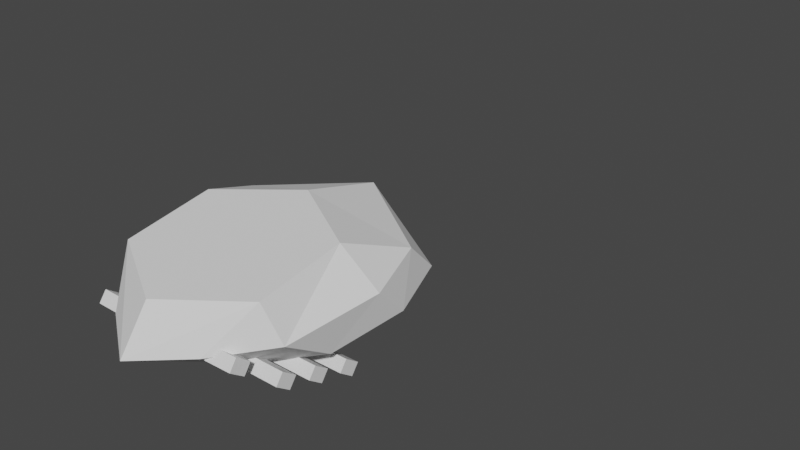 # Source: Landmite.blend  (saved by Blender 3.6.13; exported with 4.5.12 LTS)
import bpy
from mathutils import Matrix  # noqa: F401  (used for matrix-valued properties, if any)

bpy.ops.wm.read_factory_settings(use_empty=True)
scene = bpy.context.scene
scene.name = 'Scene'

# ---- collections
col_collection = bpy.data.collections.new('Collection'); scene.collection.children.link(col_collection)

# ---- world
world_world = bpy.data.worlds.new('World'); scene.world = world_world
world_world.use_nodes = True; world_world.node_tree.nodes.clear()
_N = world_world.node_tree.nodes; _L = world_world.node_tree.links
n0 = _N.new('ShaderNodeOutputWorld'); n0.name = 'World Output'; n0.location = (300, 300)
n1 = _N.new('ShaderNodeBackground'); n1.name = 'Background'; n1.location = (10, 300)
n1.inputs[0].default_value = (0.05088, 0.05088, 0.05088, 1.0)
_L.new(n1.outputs[0], n0.inputs[0])
n0.is_active_output = True
world_world.color = (0.05088, 0.05088, 0.05088)
world_world.use_sun_shadow = False
world_world.sun_shadow_jitter_overblur = 0.0

# ---- meshes
me_circle = bpy.data.meshes.new('Circle')
me_circle.from_pydata([(-0.8699, -0.3189, -0.9693), (-1.066, 0.08108, -0.9581), (-0.8717, -0.3186, -1.109), (-1.066, 0.4811, -0.8406), (-1.066, 0.08138, -1.098), (-0.8708, -0.5118, -0.9701), (-0.8727, -0.5115, -1.11), (-1.066, 0.8811, -0.7146), (-1.067, -0.1118, -0.9589), (-0.5622, -0.3201, -1.113), (-1.066, 0.4814, -0.9805), (-1.067, -0.1115, -1.099), (-0.5631, -0.513, -1.114), (0.8699, -0.3189, -0.9693), (-1.067, 0.2882, -0.8414), (-1.066, 0.8814, -0.8546), (-1.067, 0.2885, -0.9813), (1.066, 0.08108, -0.9581), (-1.067, 0.6882, -0.7154), (0.8727, -0.5115, -1.11), (-1.067, 0.6885, -0.8553), (1.066, 0.4811, -0.8406), (0.8717, -0.3186, -1.109), (1.067, -0.1115, -1.099), (0.8708, -0.5118, -0.9701), (1.066, 0.8811, -0.7146), (0.5631, -0.513, -1.114), (1.066, 0.08138, -1.098), (0.5622, -0.3201, -1.113), (1.067, 0.2885, -0.9813), (1.067, -0.1118, -0.9589), (0.0, 0.5583, 0.5864), (0.0, -0.8559, -0.8278), (1.066, 0.4814, -0.9805), (1.067, 0.2882, -0.8414), (1.067, 0.6885, -0.8553), (0.866, -0.5024, -0.4743), (1.066, 0.8814, -0.8546), (1.067, 0.6882, -0.7154), (0.866, 0.2047, 0.2328), (0.0, 1.478, 0.9399), (1.066, 0.9826, 0.4449), (1.066, -0.2132, -0.7508), (1.266, 0.4907, -0.04687), (0.0, -0.8559, -1.394), (0.566, -0.5731, -1.111), (0.0, 1.916, 0.7522), (1.017, 1.506, 0.3685), (1.07, 0.4299, -0.7077), (1.25, 0.9805, -0.1202), (0.0, -0.1485, -1.286), (0.5772, 0.106, -1.032), (0.0, 2.234, 0.4966), (0.6833, 1.913, 0.1759), (0.7185, 1.139, -0.599), (0.8481, 1.512, -0.1889), (0.0, 0.7221, -1.015), (0.4945, 0.9054, -0.8322), (0.0, 2.267, 0.1517), (0.2979, 2.075, -0.04073), (0.319, 1.61, -0.5056), (0.3967, 1.884, -0.2319), (0.0, 1.36, -0.7555), (0.1846, 1.47, -0.6456), (-0.866, -0.5024, -0.4743), (-0.866, 0.2047, 0.2328), (-1.066, 0.9826, 0.4449), (-1.066, -0.2132, -0.7508), (-1.266, 0.4907, -0.04687), (-0.566, -0.5731, -1.111), (-1.017, 1.506, 0.3685), (-1.07, 0.4299, -0.7077), (-1.25, 0.9805, -0.1202), (-0.5772, 0.106, -1.032), (-0.6833, 1.913, 0.1759), (-0.7185, 1.139, -0.599), (-0.8481, 1.512, -0.1889), (-0.4945, 0.9054, -0.8322), (-0.2979, 2.075, -0.04073), (-0.319, 1.61, -0.5056), (-0.3967, 1.884, -0.2319), (-0.1846, 1.47, -0.6456), (0.5045, 0.8084, -0.8564), (0.5253, 0.88, -0.8255), (0.4972, 0.88, -0.8385), (0.5819, 0.6874, -0.8567), (0.7582, 0.6876, -0.7752), (0.7143, 0.8802, -0.7156), (0.8599, 0.6877, -0.716), (0.431, 0.8799, -0.8563), (0.8677, 0.2878, -0.8413), (0.8537, 0.2877, -0.8499), (0.8669, 0.2964, -0.8412), (0.5699, 0.2874, -0.981), (0.5562, 0.3091, -0.9809), (0.5385, 0.4801, -0.9383), (0.7502, 0.4804, -0.8404), (0.4064, 0.4799, -0.9802), (0.5736, -0.1132, -1.057), (0.5767, 0.07964, -1.035), (0.7348, -0.06804, -0.9577), (0.709, 0.07991, -0.957), (0.7198, -0.1129, -0.9713), (0.7423, -0.1128, -0.9579), (0.7273, -0.1129, -0.9667), (0.7373, -0.0844, -0.9577), (0.4722, -0.1134, -1.097), (0.4307, 0.04145, -1.096), (0.517, 0.0795, -1.058), (0.3979, 0.07919, -1.096), (0.6499, -0.5127, -1.05), (0.6776, -0.5127, -0.9727), (0.7598, -0.4336, -0.9712), (0.7413, -0.3195, -0.971), (0.567, -0.513, -1.104), (0.5702, -0.3201, -1.081), (0.563, -0.513, -1.105), (0.5618, -0.3202, -1.085), (-0.8599, 0.6877, -0.716), (-0.7582, 0.6876, -0.7752), (-0.7143, 0.8802, -0.7156), (-0.5253, 0.88, -0.8255), (-0.5819, 0.6874, -0.8567), (-0.5045, 0.8084, -0.8564), (-0.4972, 0.88, -0.8385), (-0.431, 0.8799, -0.8563), (-0.8677, 0.2878, -0.8413), (-0.8537, 0.2877, -0.8499), (-0.8669, 0.2964, -0.8412), (-0.5562, 0.3091, -0.9809), (-0.5699, 0.2874, -0.981), (-0.5385, 0.4801, -0.9383), (-0.7502, 0.4804, -0.8404), (-0.3825, 0.4798, -0.9802), (-0.7423, -0.1128, -0.9579), (-0.7087, 0.07991, -0.957), (-0.5736, -0.1132, -1.057), (-0.5767, 0.07964, -1.035), (-0.4307, 0.04145, -1.096), (-0.4722, -0.1134, -1.097), (-0.517, 0.0795, -1.058), (-0.393, 0.07918, -1.096), (-0.7598, -0.4336, -0.9712), (-0.6499, -0.5127, -1.05), (-0.6776, -0.5127, -0.9727), (-0.7413, -0.3195, -0.971), (-0.567, -0.513, -1.104), (-0.5702, -0.3201, -1.081), (-0.563, -0.513, -1.105), (-0.5618, -0.3202, -1.085)], [], [(32, 36, 39, 31), (31, 39, 41, 40), (39, 36, 42, 43), (36, 32, 44, 45), (111, 112, 42, 36, 45, 110), (39, 43, 41), (40, 41, 47, 46), (114, 110, 45), (103, 105, 100, 101, 99, 51, 91, 90, 92, 48, 42, 112, 113, 115, 98, 102, 104), (43, 42, 48, 49), (41, 43, 49, 47), (99, 108, 51), (116, 114, 45, 44, 50, 107, 106, 98, 115, 117), (46, 47, 53, 52), (91, 51, 94, 93), (95, 82, 85, 86, 88, 87, 83, 84, 57, 54, 48, 92, 96), (49, 48, 54, 55), (47, 49, 55, 53), (97, 94, 51, 108, 109, 107, 50, 56, 57, 84, 89, 82, 95), (53, 55, 61, 59), (57, 56, 62, 63), (52, 53, 59, 58), (54, 57, 63, 60), (55, 54, 60, 61), (63, 62, 58, 59, 61, 60), (32, 31, 65, 64), (31, 40, 66, 65), (65, 68, 67, 64), (64, 69, 44, 32), (143, 69, 64, 67, 142, 144), (65, 66, 68), (40, 46, 70, 66), (67, 71, 128, 126, 127, 73, 137, 135, 134, 136, 147, 145, 142), (69, 143, 146), (68, 72, 71, 67), (66, 70, 72, 68), (73, 140, 137), (136, 139, 138, 50, 44, 69, 146, 148, 149, 147), (46, 52, 74, 70), (129, 73, 127, 130), (124, 121, 120, 118, 119, 122, 123, 131, 132, 128, 71, 75, 77), (72, 76, 75, 71), (70, 74, 76, 72), (125, 124, 77, 56, 50, 138, 141, 140, 73, 129, 133, 131, 123), (74, 78, 80, 76), (77, 81, 62, 56), (52, 58, 78, 74), (75, 79, 81, 77), (76, 80, 79, 75), (81, 79, 80, 78, 58, 62), (82, 89, 37, 35, 85), (86, 85, 35, 38, 88), (88, 38, 25, 87), (83, 87, 25, 37, 89, 84), (94, 97, 33, 29, 93), (91, 93, 29, 34, 90), (92, 90, 34, 21, 96), (95, 96, 21, 33, 97), (107, 109, 27, 23, 106), (106, 23, 30, 103, 104, 102, 98), (105, 103, 30, 17, 101, 100), (99, 101, 17, 27, 109, 108), (22, 19, 26, 28), (114, 116, 26, 19, 24, 111, 110), (28, 26, 116, 117), (112, 111, 24, 13, 113), (115, 113, 13, 22, 28, 117), (123, 122, 20, 15, 125), (124, 125, 15, 7, 120, 121), (119, 118, 18, 20, 122), (120, 7, 18, 118), (127, 126, 14, 16, 130), (128, 132, 3, 14, 126), (129, 130, 16, 10, 133), (131, 133, 10, 3, 132), (135, 1, 8, 134), (138, 139, 11, 4, 141), (140, 141, 4, 1, 135, 137), (134, 8, 11, 139, 136), (144, 5, 6, 12, 148, 146, 143), (12, 9, 149, 148), (0, 5, 144, 142, 145), (2, 9, 12, 6), (9, 2, 0, 145, 147, 149), (20, 18, 7, 15), (16, 14, 3, 10), (4, 11, 8, 1), (2, 6, 5, 0), (25, 38, 35, 37), (21, 34, 29, 33), (17, 30, 23, 27), (19, 22, 13, 24)])
_uv = me_circle.uv_layers.new(name='UVMap')
_uv.uv.foreach_set('vector', [0.0, 0.0, 0.0, 0.0, 0.0, 0.0, 0.0, 0.0, 0.0, 0.0, 0.0, 0.0, 0.0, 0.0, 0.0, 0.0, 0.0, 0.0, 0.0, 0.0, 0.0, 0.0, 0.0, 0.0, 0.0, 0.0, 0.0, 0.0, 0.0, 0.0, 0.0, 0.0, 0.0, 0.0, 0.0, 0.0, 0.0, 0.0, 0.0, 0.0, 0.0, 0.0, 0.0, 0.0, 0.0, 0.0, 0.0, 0.0, 0.0, 0.0, 0.0, 0.0, 0.0, 0.0, 0.0, 0.0, 0.0, 0.0, 0.0, 0.0, 0.0, 0.0, 0.0, 0.0, 0.0, 0.0, 0.0, 0.0, 0.0, 0.0, 0.0, 0.0, 0.0, 0.0, 0.0, 0.0, 0.0, 0.0, 0.0, 0.0, 0.0, 0.0, 0.0, 0.0, 0.0, 0.0, 0.0, 0.0, 0.0, 0.0, 0.0, 0.0, 0.0, 0.0, 0.0, 0.0, 0.0, 0.0, 0.0, 0.0, 0.0, 0.0, 0.0, 0.0, 0.0, 0.0, 0.0, 0.0, 0.0, 0.0, 0.0, 0.0, 0.0, 0.0, 0.0, 0.0, 0.0, 0.0, 0.0, 0.0, 0.0, 0.0, 0.0, 0.0, 0.0, 0.0, 0.0, 0.0, 0.0, 0.0, 0.0, 0.0, 0.0, 0.0, 0.0, 0.0, 0.0, 0.0, 0.0, 0.0, 0.0, 0.0, 0.0, 0.0, 0.0, 0.0, 0.0, 0.0, 0.0, 0.0, 0.0, 0.0, 0.0, 0.0, 0.0, 0.0, 0.0, 0.0, 0.0, 0.0, 0.0, 0.0, 0.0, 0.0, 0.0, 0.0, 0.0, 0.0, 0.0, 0.0, 0.0, 0.0, 0.0, 0.0, 0.0, 0.0, 0.0, 0.0, 0.0, 0.0, 0.0, 0.0, 0.0, 0.0, 0.0, 0.0, 0.0, 0.0, 0.0, 0.0, 0.0, 0.0, 0.0, 0.0, 0.0, 0.0, 0.0, 0.0, 0.0, 0.0, 0.0, 0.0, 0.0, 0.0, 0.0, 0.0, 0.0, 0.0, 0.0, 0.0, 0.0, 0.0, 0.0, 0.0, 0.0, 0.0, 0.0, 0.0, 0.0, 0.0, 0.0, 0.0, 0.0, 0.0, 0.0, 0.0, 0.0, 0.0, 0.0, 0.0, 0.0, 0.0, 0.0, 0.0, 0.0, 0.0, 0.0, 0.0, 0.0, 0.0, 0.0, 0.0, 0.0, 0.0, 0.0, 0.0, 0.0, 0.0, 0.0, 0.0, 0.0, 0.0, 0.0, 0.0, 0.0, 0.0, 0.0, 0.0, 0.0, 0.0, 0.0, 0.0, 0.0, 0.0, 0.0, 0.0, 0.0, 0.0, 0.0, 0.0, 0.0, 0.0, 0.0, 0.0, 0.0, 0.0, 0.0, 0.0, 0.0, 0.0, 0.0, 0.0, 0.0, 0.0, 0.0, 0.0, 0.0, 0.0, 0.0, 0.0, 0.0, 0.0, 0.0, 0.0, 0.0, 0.0, 0.0, 0.0, 0.0, 0.0, 0.0, 0.0, 0.0, 0.0, 0.0, 0.0, 0.0, 0.0, 0.0, 0.0, 0.0, 0.0, 0.0, 0.0, 0.0, 0.0, 0.0, 0.0, 0.0, 0.0, 0.0, 0.0, 0.0, 0.0, 0.0, 0.0, 0.0, 0.0, 0.0, 0.0, 0.0, 0.0, 0.0, 0.0, 0.0, 0.0, 0.0, 0.0, 0.0, 0.0, 0.0, 0.0, 0.0, 0.0, 0.0, 0.0, 0.0, 0.0, 0.0, 0.0, 0.0, 0.0, 0.0, 0.0, 0.0, 0.0, 0.0, 0.0, 0.0, 0.0, 0.0, 0.0, 0.0, 0.0, 0.0, 0.0, 0.0, 0.0, 0.0, 0.0, 0.0, 0.0, 0.0, 0.0, 0.0, 0.0, 0.0, 0.0, 0.0, 0.0, 0.0, 0.0, 0.0, 0.0, 0.0, 0.0, 0.0, 0.0, 0.0, 0.0, 0.0, 0.0, 0.0, 0.0, 0.0, 0.0, 0.0, 0.0, 0.0, 0.0, 0.0, 0.0, 0.0, 0.0, 0.0, 0.0, 0.0, 0.0, 0.0, 0.0, 0.0, 0.0, 0.0, 0.0, 0.0, 0.0, 0.0, 0.0, 0.0, 0.0, 0.0, 0.0, 0.0, 0.0, 0.0, 0.0, 0.0, 0.0, 0.0, 0.0, 0.0, 0.0, 0.0, 0.0, 0.0, 0.0, 0.0, 0.0, 0.0, 0.0, 0.0, 0.0, 0.0, 0.0, 0.0, 0.0, 0.0, 0.0, 0.0, 0.0, 0.0, 0.0, 0.0, 0.0, 0.0, 0.0, 0.0, 0.0, 0.0, 0.0, 0.0, 0.0, 0.0, 0.0, 0.0, 0.0, 0.0, 0.0, 0.0, 0.0, 0.0, 0.0, 0.0, 0.0, 0.0, 0.0, 0.0, 0.0, 0.0, 0.0, 0.0, 0.0, 0.0, 0.0, 0.0, 0.0, 0.0, 0.0, 0.0, 0.0, 0.0, 0.0, 0.0, 0.0, 0.0, 0.0, 0.0, 0.0, 0.0, 0.0, 0.0, 0.0, 0.0, 0.0, 0.0, 0.0, 0.0, 0.0, 0.0, 0.0, 0.0, 0.0, 0.0, 0.0, 0.0, 0.0, 0.0, 0.0, 0.0, 0.0, 0.0, 0.0, 0.0, 0.0, 0.0, 0.0, 0.0, 0.0, 0.0, 0.0, 0.0, 0.0, 0.0, 0.0, 0.0, 0.0, 0.0, 0.0, 0.0, 0.0, 0.0, 0.0, 0.0, 0.0, 0.7822, 0.5, 0.875, 0.5, 0.875, 0.5, 0.625, 0.5, 0.625, 0.5, 0.4802, 0.5, 0.625, 0.5, 0.625, 0.5, 0.375, 0.5, 0.375, 0.5, 0.375, 0.5, 0.375, 0.5, 0.125, 0.5, 0.125, 0.5, 0.5705, 0.25, 0.375, 0.25, 0.375, 0.25, 0.625, 0.25, 0.625, 0.25, 0.5936, 0.25, 0.6532, 0.5, 0.875, 0.5, 0.875, 0.5, 0.625, 0.5, 0.625, 0.5, 0.3904, 0.5, 0.625, 0.5, 0.625, 0.5, 0.375, 0.5, 0.375, 0.5, 0.3638, 0.5, 0.375, 0.5, 0.375, 0.5, 0.125, 0.5, 0.125, 0.5, 0.55, 0.25, 0.375, 0.25, 0.375, 0.25, 0.625, 0.25, 0.625, 0.25, 0.8259, 0.5, 0.875, 0.5, 0.875, 0.5, 0.625, 0.5, 0.625, 0.5, 0.625, 0.5, 0.625, 0.5, 0.375, 0.5, 0.375, 0.5, 0.3908, 0.5, 0.399, 0.5, 0.5533, 0.5, 0.3381, 0.5, 0.375, 0.5, 0.375, 0.5, 0.125, 0.5, 0.125, 0.5, 0.3169, 0.5, 0.5145, 0.25, 0.375, 0.25, 0.375, 0.25, 0.625, 0.25, 0.625, 0.25, 0.5568, 0.25, 0.875, 0.5, 0.625, 0.5, 0.625, 0.5, 0.875, 0.5, 0.6065, 0.5, 0.6096, 0.5, 0.625, 0.5, 0.625, 0.5, 0.375, 0.5, 0.375, 0.5, 0.5131, 0.5, 0.625, 0.25, 0.625, 0.5, 0.6096, 0.5, 0.5743, 0.25, 0.273, 0.5, 0.375, 0.5, 0.375, 0.5, 0.125, 0.5, 0.125, 0.5, 0.5678, 0.25, 0.375, 0.25, 0.375, 0.25, 0.625, 0.25, 0.625, 0.25, 0.5743, 0.25, 0.7822, 0.5, 0.625, 0.5, 0.625, 0.5, 0.875, 0.5, 0.875, 0.5, 0.5936, 0.25, 0.625, 0.25, 0.625, 0.25, 0.375, 0.25, 0.375, 0.25, 0.5705, 0.25, 0.4802, 0.5, 0.375, 0.5, 0.375, 0.5, 0.625, 0.5, 0.625, 0.5, 0.125, 0.5, 0.125, 0.5, 0.375, 0.5, 0.375, 0.5, 0.3904, 0.5, 0.375, 0.5, 0.375, 0.5, 0.625, 0.5, 0.625, 0.5, 0.3638, 0.5, 0.125, 0.5, 0.125, 0.5, 0.375, 0.5, 0.375, 0.5, 0.6532, 0.5, 0.625, 0.5, 0.625, 0.5, 0.875, 0.5, 0.875, 0.5, 0.55, 0.25, 0.625, 0.25, 0.625, 0.25, 0.375, 0.25, 0.375, 0.25, 0.125, 0.5, 0.125, 0.5, 0.375, 0.5, 0.375, 0.5, 0.8259, 0.5, 0.625, 0.5, 0.625, 0.5, 0.875, 0.5, 0.875, 0.5, 0.5568, 0.25, 0.625, 0.25, 0.625, 0.25, 0.375, 0.25, 0.375, 0.25, 0.5145, 0.25, 0.375, 0.5, 0.375, 0.5, 0.625, 0.5, 0.625, 0.5, 0.5533, 0.5, 0.375, 0.5, 0.375, 0.5, 0.625, 0.5, 0.625, 0.5, 0.6092, 0.5, 0.6065, 0.5, 0.5131, 0.5, 0.625, 0.5, 0.625, 0.25, 0.5735, 0.25, 0.6092, 0.5, 0.125, 0.5, 0.375, 0.5, 0.375, 0.5, 0.273, 0.5, 0.125, 0.5, 0.875, 0.5, 0.875, 0.5, 0.625, 0.5, 0.625, 0.5, 0.625, 0.25, 0.625, 0.25, 0.375, 0.25, 0.375, 0.25, 0.5678, 0.25, 0.5735, 0.25, 0.625, 0.5, 0.375, 0.5, 0.375, 0.25, 0.875, 0.5, 0.625, 0.5, 0.375, 0.5, 0.125, 0.5, 0.625, 0.25, 0.875, 0.5, 0.625, 0.5, 0.375, 0.5, 0.125, 0.5, 0.875, 0.5, 0.625, 0.5, 0.375, 0.5, 0.125, 0.5, 0.125, 0.5, 0.375, 0.5, 0.625, 0.5, 0.875, 0.5, 0.125, 0.5, 0.375, 0.5, 0.625, 0.5, 0.875, 0.5, 0.125, 0.5, 0.375, 0.5, 0.625, 0.5, 0.875, 0.5, 0.625, 0.5, 0.875, 0.5, 0.375, 0.25, 0.375, 0.5])
me_circle.update()
me_circle_001 = bpy.data.meshes.new('Circle.001')
me_circle_001.from_pydata([(-2.285, 0.9022, -0.7231), (-2.283, 0.9022, -0.8783), (-1.066, 0.8811, -0.7146), (-1.066, 0.8814, -0.8546), (-2.285, 0.6882, -0.7231), (-2.283, 0.6882, -0.8783), (-1.067, 0.6882, -0.7154), (-1.067, 0.6885, -0.8553)], [], [(0, 2, 3, 1), (6, 4, 5, 7), (2, 0, 4, 6), (7, 5, 1, 3), (0, 1, 5, 4), (2, 6, 7, 3)])
_uv = me_circle_001.uv_layers.new(name='UVMap')
_uv.uv.foreach_set('vector', [0.375, 0.0, 0.375, 0.25, 0.625, 0.25, 0.625, 0.0, 0.375, 0.5, 0.375, 0.75, 0.625, 0.75, 0.625, 0.5, 0.125, 0.5, 0.125, 0.75, 0.375, 0.75, 0.375, 0.5, 0.625, 0.5, 0.625, 0.75, 0.875, 0.75, 0.875, 0.5, 0.125, 0.75, 0.875, 0.75, 0.625, 0.75, 0.375, 0.75, 0.125, 0.5, 0.375, 0.5, 0.625, 0.5, 0.875, 0.5])
me_circle_001.update()
me_circle_002 = bpy.data.meshes.new('Circle.002')
me_circle_002.from_pydata([(-1.784, 0.4953, -0.8302), (-1.784, 0.4953, -0.9854), (-1.066, 0.4811, -0.8406), (-1.066, 0.4814, -0.9805), (-1.784, 0.2814, -0.8302), (-1.784, 0.2814, -0.9854), (-1.067, 0.2882, -0.8414), (-1.067, 0.2885, -0.9813)], [], [(0, 2, 3, 1), (6, 4, 5, 7), (2, 0, 4, 6), (7, 5, 1, 3), (0, 1, 5, 4), (2, 6, 7, 3)])
_uv = me_circle_002.uv_layers.new(name='UVMap')
_uv.uv.foreach_set('vector', [0.375, 0.0, 0.375, 0.25, 0.625, 0.25, 0.625, 0.0, 0.375, 0.5, 0.375, 0.75, 0.625, 0.75, 0.625, 0.5, 0.125, 0.5, 0.125, 0.75, 0.375, 0.75, 0.375, 0.5, 0.625, 0.5, 0.625, 0.75, 0.875, 0.75, 0.875, 0.5, 0.125, 0.75, 0.875, 0.75, 0.625, 0.75, 0.375, 0.75, 0.125, 0.5, 0.375, 0.5, 0.625, 0.5, 0.875, 0.5])
me_circle_002.update()
me_circle_003 = bpy.data.meshes.new('Circle.003')
me_circle_003.from_pydata([(-2.089, -0.3006, -0.9675), (-2.088, -0.3006, -1.123), (-0.8699, -0.3189, -0.9693), (-0.8717, -0.3186, -1.109), (-2.089, -0.5145, -0.9675), (-2.088, -0.5145, -1.123), (-0.8708, -0.5118, -0.9701), (-0.8727, -0.5115, -1.11)], [], [(0, 2, 3, 1), (6, 4, 5, 7), (2, 0, 4, 6), (7, 5, 1, 3), (0, 1, 5, 4), (2, 6, 7, 3)])
_uv = me_circle_003.uv_layers.new(name='UVMap')
_uv.uv.foreach_set('vector', [0.375, 0.0, 0.375, 0.25, 0.625, 0.25, 0.625, 0.0, 0.375, 0.5, 0.375, 0.75, 0.625, 0.75, 0.625, 0.5, 0.125, 0.5, 0.125, 0.75, 0.375, 0.75, 0.375, 0.5, 0.625, 0.5, 0.625, 0.75, 0.875, 0.75, 0.875, 0.5, 0.125, 0.75, 0.875, 0.75, 0.625, 0.75, 0.375, 0.75, 0.125, 0.5, 0.375, 0.5, 0.625, 0.5, 0.875, 0.5])
me_circle_003.update()
me_circle_004 = bpy.data.meshes.new('Circle.004')
me_circle_004.from_pydata([(-1.783, 0.09125, -0.9434), (-1.785, 0.09125, -1.099), (-1.066, 0.08108, -0.9581), (-1.066, 0.08138, -1.098), (-1.783, -0.1227, -0.9434), (-1.785, -0.1227, -1.099), (-1.067, -0.1118, -0.9589), (-1.067, -0.1115, -1.099)], [], [(0, 2, 3, 1), (6, 4, 5, 7), (2, 0, 4, 6), (7, 5, 1, 3), (0, 1, 5, 4), (2, 6, 7, 3)])
_uv = me_circle_004.uv_layers.new(name='UVMap')
_uv.uv.foreach_set('vector', [0.375, 0.0, 0.375, 0.25, 0.625, 0.25, 0.625, 0.0, 0.375, 0.5, 0.375, 0.75, 0.625, 0.75, 0.625, 0.5, 0.125, 0.5, 0.125, 0.75, 0.375, 0.75, 0.375, 0.5, 0.625, 0.5, 0.625, 0.75, 0.875, 0.75, 0.875, 0.5, 0.125, 0.75, 0.875, 0.75, 0.625, 0.75, 0.375, 0.75, 0.125, 0.5, 0.375, 0.5, 0.625, 0.5, 0.875, 0.5])
me_circle_004.update()
me_circle_005 = bpy.data.meshes.new('Circle.005')
me_circle_005.from_pydata([(0.07679, -1.484, -1.351), (0.05943, -0.8512, -1.229), (0.07679, -1.474, -1.29), (0.1613, -1.484, -1.351), (0.3534, -0.7216, -1.228), (0.1613, -1.474, -1.29), (0.3534, -0.7224, -1.099), (0.05946, -0.852, -1.099)], [], [(1, 4, 3, 0), (0, 2, 7, 1), (3, 5, 2, 0), (4, 6, 5, 3), (6, 7, 2, 5), (1, 7, 6, 4)])
_uv = me_circle_005.uv_layers.new(name='UVMap')
_uv.uv.foreach_set('vector', [0.125, 0.5, 0.375, 0.5, 0.375, 0.75, 0.125, 0.75, 0.375, 0.0, 0.625, 0.0, 0.625, 0.25, 0.375, 0.25, 0.375, 0.75, 0.625, 0.75, 0.625, 1.0, 0.375, 1.0, 0.375, 0.5, 0.625, 0.5, 0.625, 0.75, 0.375, 0.75, 0.625, 0.5, 0.875, 0.5, 0.875, 0.75, 0.625, 0.75, 0.375, 0.25, 0.625, 0.25, 0.625, 0.5, 0.375, 0.5])
me_circle_005.update()
me_circle_006 = bpy.data.meshes.new('Circle.006')
me_circle_006.from_pydata([(1.783, 0.09125, -0.9434), (1.066, 0.08108, -0.9581), (1.785, 0.09125, -1.099), (1.783, -0.1227, -0.9434), (1.785, -0.1227, -1.099), (1.067, -0.1115, -1.099), (1.066, 0.08138, -1.098), (1.067, -0.1118, -0.9589)], [], [(1, 7, 3, 0), (0, 2, 6, 1), (5, 6, 2, 4), (7, 5, 4, 3), (0, 3, 4, 2), (6, 5, 7, 1)])
_uv = me_circle_006.uv_layers.new(name='UVMap')
_uv.uv.foreach_set('vector', [0.125, 0.5, 0.375, 0.5, 0.375, 0.75, 0.125, 0.75, 0.375, 0.0, 0.625, 0.0, 0.625, 0.25, 0.375, 0.25, 0.625, 0.5, 0.875, 0.5, 0.875, 0.75, 0.625, 0.75, 0.375, 0.5, 0.625, 0.5, 0.625, 0.75, 0.375, 0.75, 0.125, 0.75, 0.375, 0.75, 0.625, 0.75, 0.875, 0.75, 0.625, 0.25, 0.625, 0.5, 0.375, 0.5, 0.375, 0.25])
me_circle_006.update()
me_circle_007 = bpy.data.meshes.new('Circle.007')
me_circle_007.from_pydata([(1.784, 0.4953, -0.8302), (1.066, 0.4811, -0.8406), (1.784, 0.4953, -0.9854), (1.784, 0.2814, -0.8302), (1.784, 0.2814, -0.9854), (1.067, 0.2885, -0.9813), (1.066, 0.4814, -0.9805), (1.067, 0.2882, -0.8414)], [], [(1, 7, 3, 0), (0, 2, 6, 1), (5, 6, 2, 4), (7, 5, 4, 3), (0, 3, 4, 2), (6, 5, 7, 1)])
_uv = me_circle_007.uv_layers.new(name='UVMap')
_uv.uv.foreach_set('vector', [0.125, 0.5, 0.375, 0.5, 0.375, 0.75, 0.125, 0.75, 0.375, 0.0, 0.625, 0.0, 0.625, 0.25, 0.375, 0.25, 0.625, 0.5, 0.875, 0.5, 0.875, 0.75, 0.625, 0.75, 0.375, 0.5, 0.625, 0.5, 0.625, 0.75, 0.375, 0.75, 0.125, 0.75, 0.375, 0.75, 0.625, 0.75, 0.875, 0.75, 0.625, 0.25, 0.625, 0.5, 0.375, 0.5, 0.375, 0.25])
me_circle_007.update()
me_circle_008 = bpy.data.meshes.new('Circle.008')
me_circle_008.from_pydata([(2.385, 0.9022, -0.7231), (1.166, 0.8811, -0.7146), (2.383, 0.9022, -0.8783), (2.385, 0.6882, -0.7231), (2.383, 0.6882, -0.8783), (1.167, 0.6885, -0.8553), (1.166, 0.8814, -0.8546), (1.167, 0.6882, -0.7154)], [], [(1, 7, 3, 0), (0, 2, 6, 1), (5, 6, 2, 4), (7, 5, 4, 3), (0, 3, 4, 2), (6, 5, 7, 1)])
_uv = me_circle_008.uv_layers.new(name='UVMap')
_uv.uv.foreach_set('vector', [0.125, 0.5, 0.375, 0.5, 0.375, 0.75, 0.125, 0.75, 0.375, 0.0, 0.625, 0.0, 0.625, 0.25, 0.375, 0.25, 0.625, 0.5, 0.875, 0.5, 0.875, 0.75, 0.625, 0.75, 0.375, 0.5, 0.625, 0.5, 0.625, 0.75, 0.375, 0.75, 0.125, 0.75, 0.375, 0.75, 0.625, 0.75, 0.875, 0.75, 0.625, 0.25, 0.625, 0.5, 0.375, 0.5, 0.375, 0.25])
me_circle_008.update()
me_circle_009 = bpy.data.meshes.new('Circle.009')
me_circle_009.from_pydata([(2.089, -0.3006, -0.9675), (0.8699, -0.3189, -0.9693), (2.088, -0.3006, -1.123), (2.089, -0.5145, -0.9675), (2.088, -0.5145, -1.123), (0.8727, -0.5115, -1.11), (0.8717, -0.3186, -1.109), (0.8708, -0.5118, -0.9701)], [], [(1, 7, 3, 0), (0, 2, 6, 1), (5, 6, 2, 4), (7, 5, 4, 3), (0, 3, 4, 2), (6, 5, 7, 1)])
_uv = me_circle_009.uv_layers.new(name='UVMap')
_uv.uv.foreach_set('vector', [0.125, 0.5, 0.375, 0.5, 0.375, 0.75, 0.125, 0.75, 0.375, 0.0, 0.625, 0.0, 0.625, 0.25, 0.375, 0.25, 0.625, 0.5, 0.875, 0.5, 0.875, 0.75, 0.625, 0.75, 0.375, 0.5, 0.625, 0.5, 0.625, 0.75, 0.375, 0.75, 0.125, 0.75, 0.375, 0.75, 0.625, 0.75, 0.875, 0.75, 0.625, 0.25, 0.625, 0.5, 0.375, 0.5, 0.375, 0.25])
me_circle_009.update()
me_circle_010 = bpy.data.meshes.new('Circle.010')
me_circle_010.from_pydata([(-0.07679, -1.484, -1.351), (-0.05943, -0.8512, -1.229), (-0.07679, -1.474, -1.29), (-0.1613, -1.484, -1.351), (-0.3534, -0.7216, -1.228), (-0.1613, -1.474, -1.29), (-0.3534, -0.7224, -1.099), (-0.05946, -0.852, -1.099)], [], [(1, 0, 3, 4), (0, 1, 7, 2), (3, 0, 2, 5), (4, 3, 5, 6), (6, 5, 2, 7), (1, 4, 6, 7)])
_uv = me_circle_010.uv_layers.new(name='UVMap')
_uv.uv.foreach_set('vector', [0.125, 0.5, 0.125, 0.75, 0.375, 0.75, 0.375, 0.5, 0.375, 0.0, 0.375, 0.25, 0.625, 0.25, 0.625, 0.0, 0.375, 0.75, 0.375, 1.0, 0.625, 1.0, 0.625, 0.75, 0.375, 0.5, 0.375, 0.75, 0.625, 0.75, 0.625, 0.5, 0.625, 0.5, 0.625, 0.75, 0.875, 0.75, 0.875, 0.5, 0.375, 0.25, 0.375, 0.5, 0.625, 0.5, 0.625, 0.25])
me_circle_010.update()
me_circle_011 = bpy.data.meshes.new('Circle.011')
me_circle_011.from_pydata([(2.285, 0.9022, -0.7231), (2.283, 0.9022, -0.8783), (2.285, 0.6882, -0.7231), (3.533, 0.8633, -0.7473), (3.53, 0.8633, -0.836), (3.533, 0.7408, -0.7473), (3.53, 0.7408, -0.836), (2.283, 0.6882, -0.8783)], [], [(1, 0, 3, 4), (0, 2, 5, 3), (5, 6, 4, 3), (2, 7, 6, 5), (7, 1, 4, 6), (0, 1, 7, 2)])
_uv = me_circle_011.uv_layers.new(name='UVMap')
_uv.uv.foreach_set('vector', [0.625, 0.0, 0.375, 0.0, 0.375, 0.0, 0.625, 0.0, 0.125, 0.75, 0.375, 0.75, 0.375, 0.75, 0.125, 0.75, 0.375, 0.75, 0.625, 0.75, 0.625, 1.0, 0.375, 1.0, 0.375, 0.75, 0.625, 0.75, 0.625, 0.75, 0.375, 0.75, 0.625, 0.75, 0.875, 0.75, 0.875, 0.75, 0.625, 0.75, 0.375, 0.0, 0.625, 0.0, 0.625, 0.75, 0.375, 0.75])
me_circle_011.update()
me_circle_012 = bpy.data.meshes.new('Circle.012')
me_circle_012.from_pydata([(1.784, 0.4953, -0.8302), (1.784, 0.4953, -0.9854), (1.784, 0.2814, -0.8302), (3.033, 0.4619, -0.8602), (3.03, 0.4619, -0.949), (3.033, 0.3394, -0.8602), (3.03, 0.3394, -0.949), (1.784, 0.2814, -0.9854)], [], [(1, 0, 3, 4), (0, 2, 5, 3), (5, 6, 4, 3), (2, 7, 6, 5), (7, 1, 4, 6), (0, 1, 7, 2)])
_uv = me_circle_012.uv_layers.new(name='UVMap')
_uv.uv.foreach_set('vector', [0.625, 0.0, 0.375, 0.0, 0.375, 0.0, 0.625, 0.0, 0.125, 0.75, 0.375, 0.75, 0.375, 0.75, 0.125, 0.75, 0.375, 0.75, 0.625, 0.75, 0.625, 1.0, 0.375, 1.0, 0.375, 0.75, 0.625, 0.75, 0.625, 0.75, 0.375, 0.75, 0.625, 0.75, 0.875, 0.75, 0.875, 0.75, 0.625, 0.75, 0.125, 0.75, 0.875, 0.75, 0.625, 0.75, 0.375, 0.75])
me_circle_012.update()
me_circle_013 = bpy.data.meshes.new('Circle.013')
me_circle_013.from_pydata([(1.783, 0.09125, -0.9434), (1.785, 0.09125, -1.099), (1.783, -0.1227, -0.9434), (3.033, 0.06189, -0.9778), (3.03, 0.06189, -1.067), (3.033, -0.06058, -0.9778), (3.03, -0.06058, -1.067), (1.785, -0.1227, -1.099)], [], [(1, 0, 3, 4), (0, 2, 5, 3), (5, 6, 4, 3), (2, 7, 6, 5), (7, 1, 4, 6), (0, 1, 7, 2)])
_uv = me_circle_013.uv_layers.new(name='UVMap')
_uv.uv.foreach_set('vector', [0.625, 0.0, 0.375, 0.0, 0.375, 0.0, 0.625, 0.0, 0.125, 0.75, 0.375, 0.75, 0.375, 0.75, 0.125, 0.75, 0.375, 0.75, 0.625, 0.75, 0.625, 1.0, 0.375, 1.0, 0.375, 0.75, 0.625, 0.75, 0.625, 0.75, 0.375, 0.75, 0.625, 0.75, 0.875, 0.75, 0.875, 0.75, 0.625, 0.75, 0.125, 0.75, 0.875, 0.75, 0.625, 0.75, 0.375, 0.75])
me_circle_013.update()
me_circle_014 = bpy.data.meshes.new('Circle.014')
me_circle_014.from_pydata([(2.089, -0.3006, -0.9675), (2.088, -0.3006, -1.123), (2.089, -0.5145, -0.9675), (3.338, -0.3381, -0.9933), (3.335, -0.3381, -1.082), (3.338, -0.4606, -0.9933), (3.335, -0.4606, -1.082), (2.088, -0.5145, -1.123)], [], [(1, 0, 3, 4), (0, 2, 5, 3), (5, 6, 4, 3), (2, 7, 6, 5), (7, 1, 4, 6), (0, 1, 7, 2)])
_uv = me_circle_014.uv_layers.new(name='UVMap')
_uv.uv.foreach_set('vector', [0.625, 0.0, 0.375, 0.0, 0.375, 0.0, 0.625, 0.0, 0.125, 0.75, 0.375, 0.75, 0.375, 0.75, 0.125, 0.75, 0.375, 0.75, 0.625, 0.75, 0.625, 1.0, 0.375, 1.0, 0.375, 0.75, 0.625, 0.75, 0.625, 0.75, 0.375, 0.75, 0.625, 0.75, 0.875, 0.75, 0.875, 0.75, 0.625, 0.75, 0.125, 0.75, 0.875, 0.75, 0.625, 0.75, 0.375, 0.75])
me_circle_014.update()
me_circle_015 = bpy.data.meshes.new('Circle.015')
me_circle_015.from_pydata([(-2.285, 0.9022, -0.7231), (-2.283, 0.9022, -0.8783), (-2.285, 0.6882, -0.7231), (-2.283, 0.6882, -0.8783), (-3.533, 0.8633, -0.7473), (-3.53, 0.8633, -0.836), (-3.53, 0.7408, -0.836), (-3.533, 0.7408, -0.7473)], [], [(2, 7, 6, 3), (7, 4, 5, 6), (1, 5, 4, 0), (0, 4, 7, 2), (3, 6, 5, 1), (0, 2, 3, 1)])
_uv = me_circle_015.uv_layers.new(name='UVMap')
_uv.uv.foreach_set('vector', [0.375, 0.75, 0.375, 0.75, 0.625, 0.75, 0.625, 0.75, 0.375, 0.75, 0.375, 1.0, 0.625, 1.0, 0.625, 0.75, 0.625, 0.0, 0.625, 0.0, 0.375, 0.0, 0.375, 0.0, 0.125, 0.75, 0.125, 0.75, 0.375, 0.75, 0.375, 0.75, 0.625, 0.75, 0.625, 0.75, 0.875, 0.75, 0.875, 0.75, 0.125, 0.75, 0.375, 0.75, 0.625, 0.75, 0.875, 0.75])
me_circle_015.update()
me_circle_016 = bpy.data.meshes.new('Circle.016')
me_circle_016.from_pydata([(-1.784, 0.4953, -0.8302), (-1.784, 0.4953, -0.9854), (-1.784, 0.2814, -0.8302), (-1.784, 0.2814, -0.9854), (-3.033, 0.4619, -0.8602), (-3.03, 0.4619, -0.949), (-3.03, 0.3394, -0.949), (-3.033, 0.3394, -0.8602)], [], [(2, 7, 6, 3), (7, 4, 5, 6), (1, 5, 4, 0), (0, 4, 7, 2), (3, 6, 5, 1), (0, 2, 3, 1)])
_uv = me_circle_016.uv_layers.new(name='UVMap')
_uv.uv.foreach_set('vector', [0.375, 0.75, 0.375, 0.75, 0.625, 0.75, 0.625, 0.75, 0.375, 0.75, 0.375, 1.0, 0.625, 1.0, 0.625, 0.75, 0.625, 0.0, 0.625, 0.0, 0.375, 0.0, 0.375, 0.0, 0.125, 0.75, 0.125, 0.75, 0.375, 0.75, 0.375, 0.75, 0.625, 0.75, 0.625, 0.75, 0.875, 0.75, 0.875, 0.75, 0.125, 0.75, 0.375, 0.75, 0.625, 0.75, 0.875, 0.75])
me_circle_016.update()
me_circle_017 = bpy.data.meshes.new('Circle.017')
me_circle_017.from_pydata([(-1.783, 0.09125, -0.9434), (-1.785, 0.09125, -1.099), (-1.783, -0.1227, -0.9434), (-1.785, -0.1227, -1.099), (-3.033, 0.06189, -0.9778), (-3.03, 0.06189, -1.067), (-3.03, -0.06058, -1.067), (-3.033, -0.06058, -0.9778)], [], [(2, 7, 6, 3), (7, 4, 5, 6), (1, 5, 4, 0), (0, 4, 7, 2), (3, 6, 5, 1), (0, 2, 3, 1)])
_uv = me_circle_017.uv_layers.new(name='UVMap')
_uv.uv.foreach_set('vector', [0.375, 0.75, 0.375, 0.75, 0.625, 0.75, 0.625, 0.75, 0.375, 0.75, 0.375, 1.0, 0.625, 1.0, 0.625, 0.75, 0.625, 0.0, 0.625, 0.0, 0.375, 0.0, 0.375, 0.0, 0.125, 0.75, 0.125, 0.75, 0.375, 0.75, 0.375, 0.75, 0.625, 0.75, 0.625, 0.75, 0.875, 0.75, 0.875, 0.75, 0.125, 0.75, 0.375, 0.75, 0.625, 0.75, 0.875, 0.75])
me_circle_017.update()
me_circle_018 = bpy.data.meshes.new('Circle.018')
me_circle_018.from_pydata([(-2.089, -0.3006, -0.9675), (-2.088, -0.3006, -1.123), (-2.089, -0.5145, -0.9675), (-2.088, -0.5145, -1.123), (-3.338, -0.3381, -0.9933), (-3.335, -0.3381, -1.082), (-3.335, -0.4606, -1.082), (-3.338, -0.4606, -0.9933)], [], [(2, 7, 6, 3), (7, 4, 5, 6), (1, 5, 4, 0), (0, 4, 7, 2), (3, 6, 5, 1), (0, 2, 3, 1)])
_uv = me_circle_018.uv_layers.new(name='UVMap')
_uv.uv.foreach_set('vector', [0.375, 0.75, 0.375, 0.75, 0.625, 0.75, 0.625, 0.75, 0.375, 0.75, 0.375, 1.0, 0.625, 1.0, 0.625, 0.75, 0.625, 0.0, 0.625, 0.0, 0.375, 0.0, 0.375, 0.0, 0.125, 0.75, 0.125, 0.75, 0.375, 0.75, 0.375, 0.75, 0.625, 0.75, 0.625, 0.75, 0.875, 0.75, 0.875, 0.75, 0.125, 0.75, 0.375, 0.75, 0.625, 0.75, 0.875, 0.75])
me_circle_018.update()
arm_armature = bpy.data.armatures.new('Armature')  # bones are not reproduced

# ---- objects
ob_body = bpy.data.objects.new('Body', me_circle)
ob_armature = bpy.data.objects.new('Armature', arm_armature)
ob_rightverybackthigh = bpy.data.objects.new('RightVeryBackThigh', me_circle_001)
ob_rightmiddlebackthigh = bpy.data.objects.new('RightMiddleBackThigh', me_circle_002)
ob_rightveryfrontthigh = bpy.data.objects.new('RightVeryFrontThigh', me_circle_003)
ob_rightmiddlefrontthigh = bpy.data.objects.new('RightMiddleFrontThigh', me_circle_004)
ob_leftmandible = bpy.data.objects.new('LeftMandible', me_circle_005)
ob_leftmiddlefrontthigh = bpy.data.objects.new('LeftMiddleFrontThigh', me_circle_006)
ob_leftmiddlebackthigh = bpy.data.objects.new('LeftMiddleBackThigh', me_circle_007)
ob_leftverybackthigh = bpy.data.objects.new('LeftVeryBackThigh', me_circle_008)
ob_leftveryfrontthigh = bpy.data.objects.new('LeftVeryFrontThigh', me_circle_009)
ob_rightmandible = bpy.data.objects.new('RightMandible', me_circle_010)
ob_leftverybackshin = bpy.data.objects.new('LeftVeryBackShin', me_circle_011)
ob_leftmiddlebackshin = bpy.data.objects.new('LeftMiddleBackShin', me_circle_012)
ob_leftmiddlefrontshin = bpy.data.objects.new('LeftMiddleFrontShin', me_circle_013)
ob_leftveryfrontshin = bpy.data.objects.new('LeftVeryFrontShin', me_circle_014)
ob_rightverybackshin = bpy.data.objects.new('RightVeryBackShin', me_circle_015)
ob_rightmiddlebackshin = bpy.data.objects.new('RightMiddleBackShin', me_circle_016)
ob_rightmiddlefrontshin = bpy.data.objects.new('RightMiddleFrontShin', me_circle_017)
ob_rightveryfrontshin = bpy.data.objects.new('RightVeryFrontShin', me_circle_018)

# ---- transforms, parenting, visibility, modifiers, constraints
ob_body.parent = ob_armature
ob_body.matrix_parent_inverse = Matrix(((1.0, -2.652e-17, -8.709e-18, 1.82e-16), (2.652e-17, 0.8053, 0.5928, -1.793), (-8.709e-18, -0.5928, 0.8053, 0.5487), (-0.0, 0.0, -0.0, 1.0)))
ob_body.location = (1.323e-23, -2.384e-07, 0.0)
ob_armature.location = (0.0, 0.0, 0.0)
ob_armature.show_in_front = True
ob_rightverybackthigh.parent = ob_armature
ob_rightverybackthigh.matrix_parent_inverse = Matrix(((-0.001396, 0.0009945, 1.0, 0.8031), (-0.9999, 0.01191, -0.001408, -2.304), (-0.01191, -0.9999, 0.0009778, 0.7726), (0.0, 0.0, -0.0, 1.0)))
ob_rightverybackthigh.location = (0.0, 0.0, 0.0)
ob_rightmiddlebackthigh.parent = ob_armature
ob_rightmiddlebackthigh.matrix_parent_inverse = Matrix(((-0.01444, -0.007771, 0.9999, 0.9075), (-0.9999, -0.003126, -0.01446, -1.798), (0.003238, -1.0, -0.007725, 0.3795), (-0.0, 0.0, -0.0, 1.0)))
ob_rightmiddlebackthigh.location = (0.0, 0.0, 0.0)
ob_rightveryfrontthigh.parent = ob_armature
ob_rightveryfrontthigh.matrix_parent_inverse = Matrix(((-0.007674, 0.001501, 1.0, 1.038), (-1.0, 0.006092, -0.007683, -2.1), (-0.006103, -1.0, 0.001454, -0.4233), (0.0, 0.0, -0.0, 1.0)))
ob_rightveryfrontthigh.location = (0.0, 0.0, 0.0)
ob_rightmiddlefrontthigh.parent = ob_armature
ob_rightmiddlefrontthigh.matrix_parent_inverse = Matrix(((-0.01409, 0.0005214, 0.9999, 1.023), (-0.9999, -0.001774, -0.01408, -1.793), (0.001767, -1.0, 0.0005462, -0.01207), (-0.0, 0.0, -0.0, 1.0)))
ob_rightmiddlefrontthigh.location = (0.0, 0.0, 0.0)
ob_leftmandible.parent = ob_armature
ob_leftmandible.matrix_parent_inverse = Matrix(((0.01703, 0.2256, -0.9741, -0.9619), (-0.123, -0.9663, -0.226, -1.701), (-0.9923, 0.1237, 0.01129, 0.3154), (-0.0, -0.0, -0.0, 1.0)))
ob_leftmandible.location = (0.0, 0.0, 0.0)
ob_leftmiddlefrontthigh.parent = ob_armature
ob_leftmiddlefrontthigh.matrix_parent_inverse = Matrix(((-0.01409, -0.0005214, -0.9999, -1.023), (0.9999, -0.001774, -0.01408, -1.793), (-0.001767, -1.0, 0.0005462, -0.01207), (-0.0, 0.0, -0.0, 1.0)))
ob_leftmiddlefrontthigh.location = (0.0, 0.0, 0.0)
ob_leftmiddlebackthigh.parent = ob_armature
ob_leftmiddlebackthigh.matrix_parent_inverse = Matrix(((-0.01444, 0.007771, -0.9999, -0.9075), (0.9999, -0.003126, -0.01446, -1.798), (-0.003238, -1.0, -0.007725, 0.3795), (-0.0, 0.0, 0.0, 1.0)))
ob_leftmiddlebackthigh.location = (0.0, 0.0, 0.0)
ob_leftverybackthigh.parent = ob_armature
ob_leftverybackthigh.matrix_parent_inverse = Matrix(((-0.001396, -0.0009945, -1.0, -0.8031), (0.9999, 0.01191, -0.001408, -2.304), (0.01191, -0.9999, 0.0009778, 0.7726), (-0.0, 0.0, 0.0, 1.0)))
ob_leftverybackthigh.location = (-0.1, 0.0, 0.0)
ob_leftveryfrontthigh.parent = ob_armature
ob_leftveryfrontthigh.matrix_parent_inverse = Matrix(((-0.007674, -0.001501, -1.0, -1.038), (1.0, 0.006092, -0.007683, -2.1), (0.006103, -1.0, 0.001454, -0.4233), (-0.0, 0.0, 0.0, 1.0)))
ob_leftveryfrontthigh.location = (0.0, 0.0, 0.0)
ob_rightmandible.parent = ob_armature
ob_rightmandible.matrix_parent_inverse = Matrix(((0.01703, -0.2256, 0.9741, 0.9619), (0.123, -0.9663, -0.226, -1.701), (0.9923, 0.1237, 0.01129, 0.3154), (-0.0, 0.0, -0.0, 1.0)))
ob_rightmandible.location = (0.0, 0.0, 0.0)
ob_leftverybackshin.parent = ob_armature
ob_leftverybackshin.matrix_parent_inverse = Matrix(((0.002579, 0.0001007, -1.0, -0.8131), (1.0, 0.002032, 0.002579, -3.526), (0.002033, -1.0, -9.545e-05, 0.7945), (-0.0, 0.0, -0.0, 1.0)))
ob_leftverybackshin.location = (0.0, 0.0, 0.0)
ob_leftmiddlebackshin.parent = ob_armature
ob_leftmiddlebackshin.matrix_parent_inverse = Matrix(((0.01283, 0.0009186, -0.9999, -0.9536), (0.9998, 0.01766, 0.01285, -3.031), (0.01767, -0.9998, -0.0006917, 0.3486), (-0.0, 0.0, -0.0, 1.0)))
ob_leftmiddlebackshin.location = (0.0, 0.0, 0.0)
ob_leftmiddlefrontshin.parent = ob_armature
ob_leftmiddlefrontshin.matrix_parent_inverse = Matrix(((0.05515, 0.000399, -0.9985, -1.144), (0.9984, 0.01457, 0.05515, -2.974), (0.01457, -0.9999, 0.0004051, -0.04127), (-0.0, 0.0, -0.0, 1.0)))
ob_leftmiddlefrontshin.location = (0.0, 0.0, 0.0)
ob_leftveryfrontshin.parent = ob_armature
ob_leftveryfrontshin.matrix_parent_inverse = Matrix(((-0.001472, 0.1459, -0.9893, -0.9795), (0.9999, 0.01325, 0.0004669, -3.325), (0.01318, -0.9892, -0.1459, -0.589), (-0.0, -0.0, -0.0, 1.0)))
ob_leftveryfrontshin.location = (0.0, 0.0, 0.0)
ob_rightverybackshin.parent = ob_armature
ob_rightverybackshin.matrix_parent_inverse = Matrix(((0.002579, -0.0001007, 1.0, 0.8131), (-1.0, 0.002032, 0.002579, -3.526), (-0.002033, -1.0, -9.545e-05, 0.7945), (-0.0, 0.0, -0.0, 1.0)))
ob_rightverybackshin.location = (0.0, 0.0, 0.0)
ob_rightmiddlebackshin.parent = ob_armature
ob_rightmiddlebackshin.matrix_parent_inverse = Matrix(((0.01283, -0.0009186, 0.9999, 0.9536), (-0.9998, 0.01766, 0.01285, -3.031), (-0.01767, -0.9998, -0.0006917, 0.3486), (-0.0, 0.0, -0.0, 1.0)))
ob_rightmiddlebackshin.location = (0.0, 0.0, 0.0)
ob_rightmiddlefrontshin.parent = ob_armature
ob_rightmiddlefrontshin.matrix_parent_inverse = Matrix(((0.05515, -0.000399, 0.9985, 1.144), (-0.9984, 0.01457, 0.05515, -2.974), (-0.01457, -0.9999, 0.0004051, -0.04127), (-0.0, 0.0, -0.0, 1.0)))
ob_rightmiddlefrontshin.location = (0.0, 0.0, 0.0)
ob_rightveryfrontshin.parent = ob_armature
ob_rightveryfrontshin.matrix_parent_inverse = Matrix(((-0.001472, -0.1459, 0.9893, 0.9795), (-0.9999, 0.01325, 0.0004669, -3.325), (-0.01318, -0.9892, -0.1459, -0.589), (0.0, 0.0, -0.0, 1.0)))
ob_rightveryfrontshin.location = (0.0, 0.0, 0.0)

# ---- collection membership
col_collection.objects.link(ob_body)
col_collection.objects.link(ob_armature)
col_collection.objects.link(ob_rightverybackthigh)
col_collection.objects.link(ob_rightmiddlebackthigh)
col_collection.objects.link(ob_rightveryfrontthigh)
col_collection.objects.link(ob_rightmiddlefrontthigh)
col_collection.objects.link(ob_leftmandible)
col_collection.objects.link(ob_leftmiddlefrontthigh)
col_collection.objects.link(ob_leftmiddlebackthigh)
col_collection.objects.link(ob_leftverybackthigh)
col_collection.objects.link(ob_leftveryfrontthigh)
col_collection.objects.link(ob_rightmandible)
col_collection.objects.link(ob_leftverybackshin)
col_collection.objects.link(ob_leftmiddlebackshin)
col_collection.objects.link(ob_leftmiddlefrontshin)
col_collection.objects.link(ob_leftveryfrontshin)
col_collection.objects.link(ob_rightverybackshin)
col_collection.objects.link(ob_rightmiddlebackshin)
col_collection.objects.link(ob_rightmiddlefrontshin)
col_collection.objects.link(ob_rightveryfrontshin)

# ---- scene / render settings (as saved in the file)
scene.frame_start = 1; scene.frame_end = 250; scene.frame_set(0)
scene.render.engine = 'BLENDER_EEVEE_NEXT'
scene.cycles.sampling_pattern = 'TABULATED_SOBOL'
scene.view_settings.view_transform = 'Filmic'
bpy.context.view_layer.update()

# ---- added for rendering (the .blend has no active camera and no usable light): camera, sun
cam_auto = bpy.data.cameras.new('AutoCamera')
cam_auto.lens = 50.0
cam_auto.sensor_width = 36.0
cam_auto.clip_end = 1000.0
ob_auto_camera = bpy.data.objects.new('AutoCamera', cam_auto)
scene.collection.objects.link(ob_auto_camera)
ob_auto_camera.location = (6.81122, -7.79733, 5.22217)
ob_auto_camera.rotation_euler = (1.09748, -7.21219e-08, 0.694738)
scene.camera = ob_auto_camera
light_auto_sun = bpy.data.lights.new('AutoSun', 'SUN')
light_auto_sun.energy = 3.0
light_auto_sun.angle = 0.0523599
ob_auto_sun = bpy.data.objects.new('AutoSun', light_auto_sun)
scene.collection.objects.link(ob_auto_sun)
ob_auto_sun.rotation_euler = (0.872665, 0.174533, 0.523599)
bpy.context.view_layer.update()
